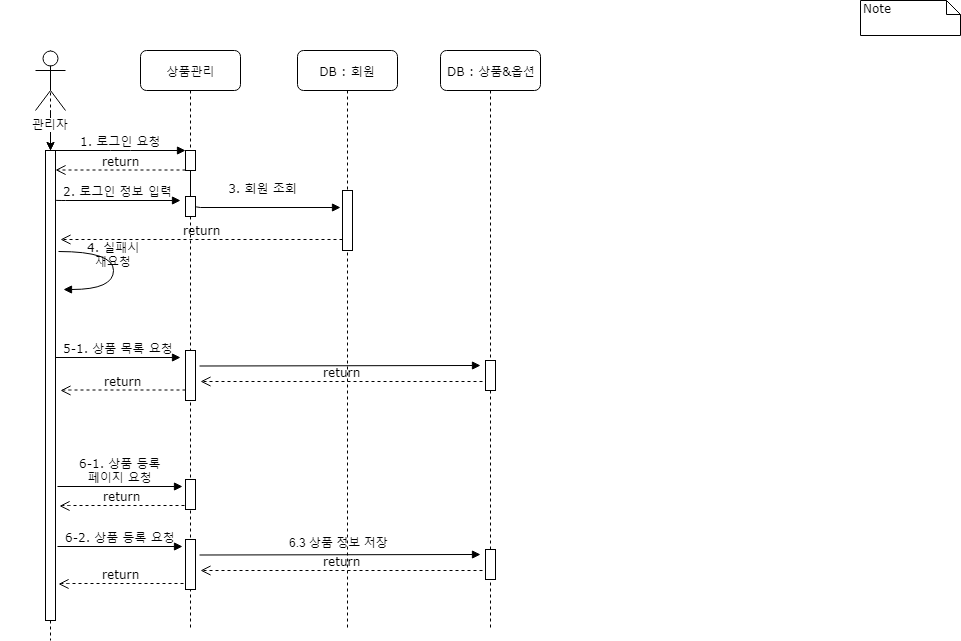

The diagram above was exported from draw.io. Its source (the exported page's mxGraphModel, read from the mxfile embedded in the PNG):
<mxGraphModel dx="712" dy="616" grid="1" gridSize="10" guides="1" tooltips="1" connect="1" arrows="1" fold="1" page="1" pageScale="1" pageWidth="1100" pageHeight="850" background="#ffffff" math="0" shadow="0">
  <root>
    <mxCell id="0" />
    <mxCell id="1" parent="0" />
    <mxCell id="7baba1c4bc27f4b0-14" value="&amp;nbsp;3. 회원 조회" style="html=1;verticalAlign=bottom;endArrow=block;labelBackgroundColor=none;fontFamily=Verdana;fontSize=12;edgeStyle=elbowEdgeStyle;elbow=vertical;" parent="1" edge="1">
      <mxGeometry x="0.1579" y="10" relative="1" as="geometry">
        <mxPoint x="290" y="197" as="sourcePoint" />
        <mxPoint x="440" y="237" as="targetPoint" />
        <Array as="points">
          <mxPoint x="400" y="237" />
        </Array>
        <mxPoint as="offset" />
      </mxGeometry>
    </mxCell>
    <mxCell id="7baba1c4bc27f4b0-2" value="상품관리" style="shape=umlLifeline;perimeter=lifelinePerimeter;whiteSpace=wrap;html=1;container=1;collapsible=0;recursiveResize=0;outlineConnect=0;rounded=1;shadow=0;comic=0;labelBackgroundColor=none;strokeColor=#000000;strokeWidth=1;fillColor=#FFFFFF;fontFamily=Verdana;fontSize=12;fontColor=#000000;align=center;" parent="1" vertex="1">
      <mxGeometry x="240" y="80" width="100" height="580" as="geometry" />
    </mxCell>
    <mxCell id="7baba1c4bc27f4b0-10" value="" style="html=1;points=[];perimeter=orthogonalPerimeter;rounded=0;shadow=0;comic=0;labelBackgroundColor=none;strokeColor=#000000;strokeWidth=1;fillColor=#FFFFFF;fontFamily=Verdana;fontSize=12;fontColor=#000000;align=center;" parent="7baba1c4bc27f4b0-2" vertex="1">
      <mxGeometry x="45" y="100" width="10" height="20" as="geometry" />
    </mxCell>
    <mxCell id="xRcGlevYGcdt-86GUvts-16" value="" style="html=1;points=[];perimeter=orthogonalPerimeter;rounded=0;shadow=0;comic=0;labelBackgroundColor=none;strokeColor=#000000;strokeWidth=1;fillColor=#FFFFFF;fontFamily=Verdana;fontSize=12;fontColor=#000000;align=center;" parent="7baba1c4bc27f4b0-2" vertex="1">
      <mxGeometry x="45" y="300" width="10" height="50" as="geometry" />
    </mxCell>
    <mxCell id="xRcGlevYGcdt-86GUvts-20" value="" style="html=1;points=[];perimeter=orthogonalPerimeter;rounded=0;shadow=0;comic=0;labelBackgroundColor=none;strokeColor=#000000;strokeWidth=1;fillColor=#FFFFFF;fontFamily=Verdana;fontSize=12;fontColor=#000000;align=center;" parent="7baba1c4bc27f4b0-2" vertex="1">
      <mxGeometry x="45" y="146" width="10" height="20" as="geometry" />
    </mxCell>
    <mxCell id="xRcGlevYGcdt-86GUvts-21" value="" style="html=1;points=[];perimeter=orthogonalPerimeter;rounded=0;shadow=0;comic=0;labelBackgroundColor=none;strokeColor=#000000;strokeWidth=1;fillColor=#FFFFFF;fontFamily=Verdana;fontSize=12;fontColor=#000000;align=center;" parent="7baba1c4bc27f4b0-2" vertex="1">
      <mxGeometry x="45" y="429" width="10" height="30" as="geometry" />
    </mxCell>
    <mxCell id="xRcGlevYGcdt-86GUvts-22" value="6-1. 상품 등록&lt;br&gt;페이지 요청" style="html=1;verticalAlign=bottom;endArrow=block;labelBackgroundColor=none;fontFamily=Verdana;fontSize=12;" parent="7baba1c4bc27f4b0-2" edge="1">
      <mxGeometry relative="1" as="geometry">
        <mxPoint x="-83" y="436" as="sourcePoint" />
        <mxPoint x="42" y="436" as="targetPoint" />
      </mxGeometry>
    </mxCell>
    <mxCell id="7baba1c4bc27f4b0-3" value="DB : 회원" style="shape=umlLifeline;perimeter=lifelinePerimeter;whiteSpace=wrap;html=1;container=1;collapsible=0;recursiveResize=0;outlineConnect=0;rounded=1;shadow=0;comic=0;labelBackgroundColor=none;strokeColor=#000000;strokeWidth=1;fillColor=#FFFFFF;fontFamily=Verdana;fontSize=12;fontColor=#000000;align=center;" parent="1" vertex="1">
      <mxGeometry x="397" y="80" width="100" height="580" as="geometry" />
    </mxCell>
    <mxCell id="7baba1c4bc27f4b0-13" value="" style="html=1;points=[];perimeter=orthogonalPerimeter;rounded=0;shadow=0;comic=0;labelBackgroundColor=none;strokeColor=#000000;strokeWidth=1;fillColor=#FFFFFF;fontFamily=Verdana;fontSize=12;fontColor=#000000;align=center;" parent="7baba1c4bc27f4b0-3" vertex="1">
      <mxGeometry x="45" y="140" width="10" height="60" as="geometry" />
    </mxCell>
    <mxCell id="7baba1c4bc27f4b0-4" value="DB : 상품&amp;amp;옵션" style="shape=umlLifeline;perimeter=lifelinePerimeter;whiteSpace=wrap;html=1;container=1;collapsible=0;recursiveResize=0;outlineConnect=0;rounded=1;shadow=0;comic=0;labelBackgroundColor=none;strokeColor=#000000;strokeWidth=1;fillColor=#FFFFFF;fontFamily=Verdana;fontSize=12;fontColor=#000000;align=center;" parent="1" vertex="1">
      <mxGeometry x="540" y="80" width="100" height="580" as="geometry" />
    </mxCell>
    <mxCell id="7baba1c4bc27f4b0-8" value="" style="shape=umlLifeline;perimeter=lifelinePerimeter;whiteSpace=wrap;html=1;container=1;collapsible=0;recursiveResize=0;outlineConnect=0;rounded=1;shadow=0;comic=0;labelBackgroundColor=none;strokeColor=#000000;strokeWidth=1;fillColor=#FFFFFF;fontFamily=Verdana;fontSize=12;fontColor=#000000;align=center;size=0;" parent="1" vertex="1">
      <mxGeometry x="100" y="80" width="100" height="590" as="geometry" />
    </mxCell>
    <mxCell id="7baba1c4bc27f4b0-9" value="" style="html=1;points=[];perimeter=orthogonalPerimeter;rounded=0;shadow=0;comic=0;labelBackgroundColor=none;strokeColor=#000000;strokeWidth=1;fillColor=#FFFFFF;fontFamily=Verdana;fontSize=12;fontColor=#000000;align=center;" parent="7baba1c4bc27f4b0-8" vertex="1">
      <mxGeometry x="45" y="100" width="10" height="470" as="geometry" />
    </mxCell>
    <mxCell id="xRcGlevYGcdt-86GUvts-2" value="" style="edgeStyle=orthogonalEdgeStyle;rounded=0;orthogonalLoop=1;jettySize=auto;html=1;" parent="7baba1c4bc27f4b0-8" source="xRcGlevYGcdt-86GUvts-1" target="7baba1c4bc27f4b0-9" edge="1">
      <mxGeometry relative="1" as="geometry" />
    </mxCell>
    <mxCell id="xRcGlevYGcdt-86GUvts-3" value="" style="edgeStyle=orthogonalEdgeStyle;rounded=0;orthogonalLoop=1;jettySize=auto;html=1;" parent="7baba1c4bc27f4b0-8" source="xRcGlevYGcdt-86GUvts-1" target="7baba1c4bc27f4b0-9" edge="1">
      <mxGeometry relative="1" as="geometry" />
    </mxCell>
    <mxCell id="xRcGlevYGcdt-86GUvts-1" value="관리자" style="shape=umlActor;verticalLabelPosition=bottom;labelBackgroundColor=#ffffff;verticalAlign=top;html=1;outlineConnect=0;" parent="7baba1c4bc27f4b0-8" vertex="1">
      <mxGeometry x="35" width="30" height="60" as="geometry" />
    </mxCell>
    <mxCell id="7baba1c4bc27f4b0-16" value="" style="html=1;points=[];perimeter=orthogonalPerimeter;rounded=0;shadow=0;comic=0;labelBackgroundColor=none;strokeColor=#000000;strokeWidth=1;fillColor=#FFFFFF;fontFamily=Verdana;fontSize=12;fontColor=#000000;align=center;" parent="1" vertex="1">
      <mxGeometry x="585" y="390" width="10" height="30" as="geometry" />
    </mxCell>
    <mxCell id="7baba1c4bc27f4b0-23" value="5-1. 상품 목록 요청" style="html=1;verticalAlign=bottom;endArrow=block;labelBackgroundColor=none;fontFamily=Verdana;fontSize=12;" parent="1" edge="1">
      <mxGeometry relative="1" as="geometry">
        <mxPoint x="155" y="387" as="sourcePoint" />
        <mxPoint x="280" y="387" as="targetPoint" />
      </mxGeometry>
    </mxCell>
    <mxCell id="7baba1c4bc27f4b0-11" value="1. 로그인 요청" style="html=1;verticalAlign=bottom;endArrow=block;entryX=0;entryY=0;labelBackgroundColor=none;fontFamily=Verdana;fontSize=12;edgeStyle=elbowEdgeStyle;elbow=vertical;" parent="1" source="7baba1c4bc27f4b0-9" target="7baba1c4bc27f4b0-10" edge="1">
      <mxGeometry relative="1" as="geometry">
        <mxPoint x="220" y="190" as="sourcePoint" />
      </mxGeometry>
    </mxCell>
    <mxCell id="7baba1c4bc27f4b0-46" value="Note" style="shape=note;whiteSpace=wrap;html=1;size=14;verticalAlign=top;align=left;spacingTop=-6;rounded=0;shadow=0;comic=0;labelBackgroundColor=none;strokeColor=#000000;strokeWidth=1;fillColor=#FFFFFF;fontFamily=Verdana;fontSize=12;fontColor=#000000;" parent="1" vertex="1">
      <mxGeometry x="960" y="30" width="100" height="35" as="geometry" />
    </mxCell>
    <mxCell id="xRcGlevYGcdt-86GUvts-5" value="return" style="html=1;verticalAlign=bottom;endArrow=open;dashed=1;endSize=8;labelBackgroundColor=none;fontFamily=Verdana;fontSize=12;edgeStyle=elbowEdgeStyle;elbow=vertical;" parent="1" edge="1">
      <mxGeometry relative="1" as="geometry">
        <mxPoint x="155" y="199.5" as="targetPoint" />
        <Array as="points">
          <mxPoint x="230" y="199.5" />
          <mxPoint x="260" y="199.5" />
        </Array>
        <mxPoint x="285" y="199.5" as="sourcePoint" />
      </mxGeometry>
    </mxCell>
    <mxCell id="xRcGlevYGcdt-86GUvts-12" value="return" style="html=1;verticalAlign=bottom;endArrow=open;dashed=1;endSize=8;labelBackgroundColor=none;fontFamily=Verdana;fontSize=12;edgeStyle=elbowEdgeStyle;elbow=vertical;" parent="1" edge="1">
      <mxGeometry relative="1" as="geometry">
        <mxPoint x="160" y="269" as="targetPoint" />
        <Array as="points">
          <mxPoint x="387" y="269" />
          <mxPoint x="417" y="269" />
        </Array>
        <mxPoint x="442" y="269" as="sourcePoint" />
      </mxGeometry>
    </mxCell>
    <mxCell id="xRcGlevYGcdt-86GUvts-15" value="4. 실패시&lt;br&gt;재요청" style="html=1;verticalAlign=bottom;endArrow=block;labelBackgroundColor=none;fontFamily=Verdana;fontSize=12;elbow=vertical;edgeStyle=orthogonalEdgeStyle;curved=1;entryX=1;entryY=0.286;entryPerimeter=0;exitX=1.038;exitY=0.345;exitPerimeter=0;" parent="1" edge="1">
      <mxGeometry x="0.035" relative="1" as="geometry">
        <mxPoint x="158" y="281" as="sourcePoint" />
        <mxPoint x="163" y="319" as="targetPoint" />
        <Array as="points">
          <mxPoint x="213" y="281" />
          <mxPoint x="213" y="319" />
        </Array>
        <mxPoint as="offset" />
      </mxGeometry>
    </mxCell>
    <mxCell id="xRcGlevYGcdt-86GUvts-6" value="2. 로그인 정보 입력" style="html=1;verticalAlign=bottom;endArrow=block;labelBackgroundColor=none;fontFamily=Verdana;fontSize=12;edgeStyle=elbowEdgeStyle;elbow=vertical;" parent="1" edge="1">
      <mxGeometry relative="1" as="geometry">
        <mxPoint x="155" y="229.5" as="sourcePoint" />
        <mxPoint x="280" y="230" as="targetPoint" />
      </mxGeometry>
    </mxCell>
    <mxCell id="xRcGlevYGcdt-86GUvts-17" value="" style="html=1;verticalAlign=bottom;endArrow=block;labelBackgroundColor=none;fontFamily=Verdana;fontSize=12;" parent="1" edge="1">
      <mxGeometry relative="1" as="geometry">
        <mxPoint x="299" y="395.5" as="sourcePoint" />
        <mxPoint x="580" y="395" as="targetPoint" />
      </mxGeometry>
    </mxCell>
    <mxCell id="xRcGlevYGcdt-86GUvts-18" value="return" style="html=1;verticalAlign=bottom;endArrow=open;dashed=1;endSize=8;labelBackgroundColor=none;fontFamily=Verdana;fontSize=12;edgeStyle=elbowEdgeStyle;elbow=vertical;" parent="1" edge="1">
      <mxGeometry relative="1" as="geometry">
        <mxPoint x="300" y="411" as="targetPoint" />
        <Array as="points">
          <mxPoint x="527" y="411" />
          <mxPoint x="557" y="411" />
        </Array>
        <mxPoint x="582" y="411" as="sourcePoint" />
      </mxGeometry>
    </mxCell>
    <mxCell id="xRcGlevYGcdt-86GUvts-19" value="return" style="html=1;verticalAlign=bottom;endArrow=open;dashed=1;endSize=8;labelBackgroundColor=none;fontFamily=Verdana;fontSize=12;edgeStyle=elbowEdgeStyle;elbow=vertical;" parent="1" edge="1">
      <mxGeometry relative="1" as="geometry">
        <mxPoint x="160" y="420" as="targetPoint" />
        <Array as="points">
          <mxPoint x="195" y="419.5" />
          <mxPoint x="275" y="419.5" />
          <mxPoint x="245" y="409.5" />
          <mxPoint x="135" y="379.5" />
          <mxPoint x="472" y="393.5" />
          <mxPoint x="502" y="393.5" />
        </Array>
        <mxPoint x="285" y="419.5" as="sourcePoint" />
      </mxGeometry>
    </mxCell>
    <mxCell id="xRcGlevYGcdt-86GUvts-23" value="return" style="html=1;verticalAlign=bottom;endArrow=open;dashed=1;endSize=8;labelBackgroundColor=none;fontFamily=Verdana;fontSize=12;edgeStyle=elbowEdgeStyle;elbow=vertical;" parent="1" edge="1">
      <mxGeometry relative="1" as="geometry">
        <mxPoint x="159" y="535.5" as="targetPoint" />
        <Array as="points">
          <mxPoint x="194" y="535" />
          <mxPoint x="274" y="535" />
          <mxPoint x="244" y="525" />
          <mxPoint x="134" y="495" />
          <mxPoint x="471" y="509" />
          <mxPoint x="501" y="509" />
        </Array>
        <mxPoint x="284" y="535" as="sourcePoint" />
      </mxGeometry>
    </mxCell>
    <mxCell id="xRcGlevYGcdt-86GUvts-24" value="" style="html=1;points=[];perimeter=orthogonalPerimeter;rounded=0;shadow=0;comic=0;labelBackgroundColor=none;strokeColor=#000000;strokeWidth=1;fillColor=#FFFFFF;fontFamily=Verdana;fontSize=12;fontColor=#000000;align=center;" parent="1" vertex="1">
      <mxGeometry x="285" y="569" width="10" height="50" as="geometry" />
    </mxCell>
    <mxCell id="xRcGlevYGcdt-86GUvts-25" value="6-2. 상품 등록 요청" style="html=1;verticalAlign=bottom;endArrow=block;labelBackgroundColor=none;fontFamily=Verdana;fontSize=12;" parent="1" edge="1">
      <mxGeometry relative="1" as="geometry">
        <mxPoint x="157" y="576" as="sourcePoint" />
        <mxPoint x="282" y="576" as="targetPoint" />
      </mxGeometry>
    </mxCell>
    <mxCell id="xRcGlevYGcdt-86GUvts-26" value="return" style="html=1;verticalAlign=bottom;endArrow=open;dashed=1;endSize=8;labelBackgroundColor=none;fontFamily=Verdana;fontSize=12;edgeStyle=elbowEdgeStyle;elbow=vertical;" parent="1" edge="1">
      <mxGeometry relative="1" as="geometry">
        <mxPoint x="158" y="613.5" as="targetPoint" />
        <Array as="points">
          <mxPoint x="193" y="613" />
          <mxPoint x="273" y="613" />
          <mxPoint x="243" y="603" />
          <mxPoint x="133" y="573" />
          <mxPoint x="470" y="587" />
          <mxPoint x="500" y="587" />
        </Array>
        <mxPoint x="283" y="613" as="sourcePoint" />
      </mxGeometry>
    </mxCell>
    <mxCell id="xRcGlevYGcdt-86GUvts-27" value="" style="html=1;points=[];perimeter=orthogonalPerimeter;rounded=0;shadow=0;comic=0;labelBackgroundColor=none;strokeColor=#000000;strokeWidth=1;fillColor=#FFFFFF;fontFamily=Verdana;fontSize=12;fontColor=#000000;align=center;" parent="1" vertex="1">
      <mxGeometry x="585" y="579" width="10" height="30" as="geometry" />
    </mxCell>
    <mxCell id="xRcGlevYGcdt-86GUvts-28" value="" style="html=1;verticalAlign=bottom;endArrow=block;labelBackgroundColor=none;fontFamily=Verdana;fontSize=12;" parent="1" edge="1">
      <mxGeometry relative="1" as="geometry">
        <mxPoint x="299" y="584.5" as="sourcePoint" />
        <mxPoint x="580" y="584" as="targetPoint" />
      </mxGeometry>
    </mxCell>
    <mxCell id="xRcGlevYGcdt-86GUvts-29" value="return" style="html=1;verticalAlign=bottom;endArrow=open;dashed=1;endSize=8;labelBackgroundColor=none;fontFamily=Verdana;fontSize=12;edgeStyle=elbowEdgeStyle;elbow=vertical;" parent="1" edge="1">
      <mxGeometry relative="1" as="geometry">
        <mxPoint x="300" y="600" as="targetPoint" />
        <Array as="points">
          <mxPoint x="527" y="600" />
          <mxPoint x="557" y="600" />
        </Array>
        <mxPoint x="582" y="600" as="sourcePoint" />
      </mxGeometry>
    </mxCell>
    <mxCell id="xRcGlevYGcdt-86GUvts-30" value="6.3 상품 정보 저장" style="text;html=1;" parent="1" vertex="1">
      <mxGeometry x="387" y="559" width="130" height="30" as="geometry" />
    </mxCell>
  </root>
</mxGraphModel>